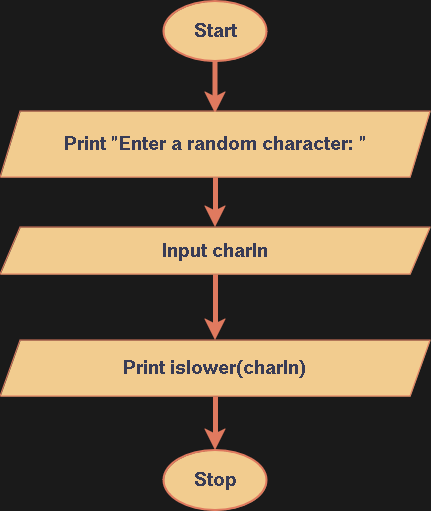

The diagram above was exported from draw.io. Its source (the exported page's mxGraphModel, read from the mxfile embedded in the PNG):
<mxGraphModel dx="1050" dy="823" grid="1" gridSize="10" guides="1" tooltips="1" connect="1" arrows="1" fold="1" page="1" pageScale="1" pageWidth="1169" pageHeight="827" background="#1A1A1A" math="0" shadow="0">
  <root>
    <mxCell id="WIyWlLk6GJQsqaUBKTNV-0" />
    <mxCell id="WIyWlLk6GJQsqaUBKTNV-1" parent="WIyWlLk6GJQsqaUBKTNV-0" />
    <mxCell id="EC7KEdpFA7-M5qW65sH6-43" style="edgeStyle=orthogonalEdgeStyle;rounded=0;orthogonalLoop=1;jettySize=auto;html=1;exitX=0.5;exitY=1;exitDx=0;exitDy=0;exitPerimeter=0;entryX=0.5;entryY=0;entryDx=0;entryDy=0;strokeColor=#E07A5F;fontColor=#393C56;fillColor=#F2CC8F;strokeWidth=5;" edge="1" parent="WIyWlLk6GJQsqaUBKTNV-1" source="EC7KEdpFA7-M5qW65sH6-11">
      <mxGeometry relative="1" as="geometry">
        <mxPoint x="525" y="253" as="targetPoint" />
      </mxGeometry>
    </mxCell>
    <mxCell id="EC7KEdpFA7-M5qW65sH6-11" value="&lt;b&gt;&lt;font style=&quot;font-size: 20px;&quot;&gt;Start&lt;/font&gt;&lt;/b&gt;" style="strokeWidth=2;html=1;shape=mxgraph.flowchart.start_1;whiteSpace=wrap;strokeColor=#E07A5F;fontColor=#393C56;fillColor=#F2CC8F;" vertex="1" parent="WIyWlLk6GJQsqaUBKTNV-1">
      <mxGeometry x="473.5" y="141" width="103" height="60" as="geometry" />
    </mxCell>
    <mxCell id="EC7KEdpFA7-M5qW65sH6-31" value="&lt;b&gt;&lt;font style=&quot;font-size: 20px;&quot;&gt;Stop&lt;/font&gt;&lt;/b&gt;" style="strokeWidth=2;html=1;shape=mxgraph.flowchart.start_1;whiteSpace=wrap;strokeColor=#E07A5F;fontColor=#393C56;fillColor=#F2CC8F;direction=west;" vertex="1" parent="WIyWlLk6GJQsqaUBKTNV-1">
      <mxGeometry x="473.5" y="590" width="103" height="60" as="geometry" />
    </mxCell>
    <mxCell id="EC7KEdpFA7-M5qW65sH6-70" style="edgeStyle=orthogonalEdgeStyle;rounded=0;orthogonalLoop=1;jettySize=auto;html=1;exitX=0.5;exitY=1;exitDx=0;exitDy=0;entryX=0.5;entryY=0;entryDx=0;entryDy=0;strokeColor=#E07A5F;fontColor=#393C56;fillColor=#F2CC8F;strokeWidth=5;" edge="1" parent="WIyWlLk6GJQsqaUBKTNV-1" source="EC7KEdpFA7-M5qW65sH6-35" target="EC7KEdpFA7-M5qW65sH6-69">
      <mxGeometry relative="1" as="geometry" />
    </mxCell>
    <mxCell id="EC7KEdpFA7-M5qW65sH6-35" value="&lt;div&gt;Print &quot;Enter a random character: &quot;&lt;br&gt;&lt;/div&gt;" style="shape=parallelogram;perimeter=parallelogramPerimeter;whiteSpace=wrap;html=1;fixedSize=1;strokeColor=#E07A5F;fontColor=#393C56;fillColor=#F2CC8F;fontStyle=1;fontSize=20;" vertex="1" parent="WIyWlLk6GJQsqaUBKTNV-1">
      <mxGeometry x="310" y="251" width="430" height="66" as="geometry" />
    </mxCell>
    <mxCell id="EC7KEdpFA7-M5qW65sH6-72" style="edgeStyle=orthogonalEdgeStyle;rounded=0;orthogonalLoop=1;jettySize=auto;html=1;exitX=0.5;exitY=1;exitDx=0;exitDy=0;entryX=0.5;entryY=0;entryDx=0;entryDy=0;strokeColor=#E07A5F;fontColor=#393C56;fillColor=#F2CC8F;strokeWidth=5;" edge="1" parent="WIyWlLk6GJQsqaUBKTNV-1" source="EC7KEdpFA7-M5qW65sH6-69" target="EC7KEdpFA7-M5qW65sH6-71">
      <mxGeometry relative="1" as="geometry" />
    </mxCell>
    <mxCell id="EC7KEdpFA7-M5qW65sH6-69" value="&lt;div&gt;Input charIn&lt;br&gt;&lt;/div&gt;" style="shape=parallelogram;perimeter=parallelogramPerimeter;whiteSpace=wrap;html=1;fixedSize=1;strokeColor=#E07A5F;fontColor=#393C56;fillColor=#F2CC8F;fontStyle=1;fontSize=20;" vertex="1" parent="WIyWlLk6GJQsqaUBKTNV-1">
      <mxGeometry x="310" y="367" width="430" height="47" as="geometry" />
    </mxCell>
    <mxCell id="EC7KEdpFA7-M5qW65sH6-71" value="&lt;div&gt;Print islower(charIn)&lt;br&gt;&lt;/div&gt;" style="shape=parallelogram;perimeter=parallelogramPerimeter;whiteSpace=wrap;html=1;fixedSize=1;strokeColor=#E07A5F;fontColor=#393C56;fillColor=#F2CC8F;fontStyle=1;fontSize=20;" vertex="1" parent="WIyWlLk6GJQsqaUBKTNV-1">
      <mxGeometry x="310" y="480" width="430" height="56" as="geometry" />
    </mxCell>
    <mxCell id="EC7KEdpFA7-M5qW65sH6-73" style="edgeStyle=orthogonalEdgeStyle;rounded=0;orthogonalLoop=1;jettySize=auto;html=1;exitX=0.5;exitY=1;exitDx=0;exitDy=0;entryX=0.5;entryY=1;entryDx=0;entryDy=0;entryPerimeter=0;strokeColor=#E07A5F;fontColor=#393C56;fillColor=#F2CC8F;strokeWidth=5;" edge="1" parent="WIyWlLk6GJQsqaUBKTNV-1" source="EC7KEdpFA7-M5qW65sH6-71" target="EC7KEdpFA7-M5qW65sH6-31">
      <mxGeometry relative="1" as="geometry" />
    </mxCell>
  </root>
</mxGraphModel>